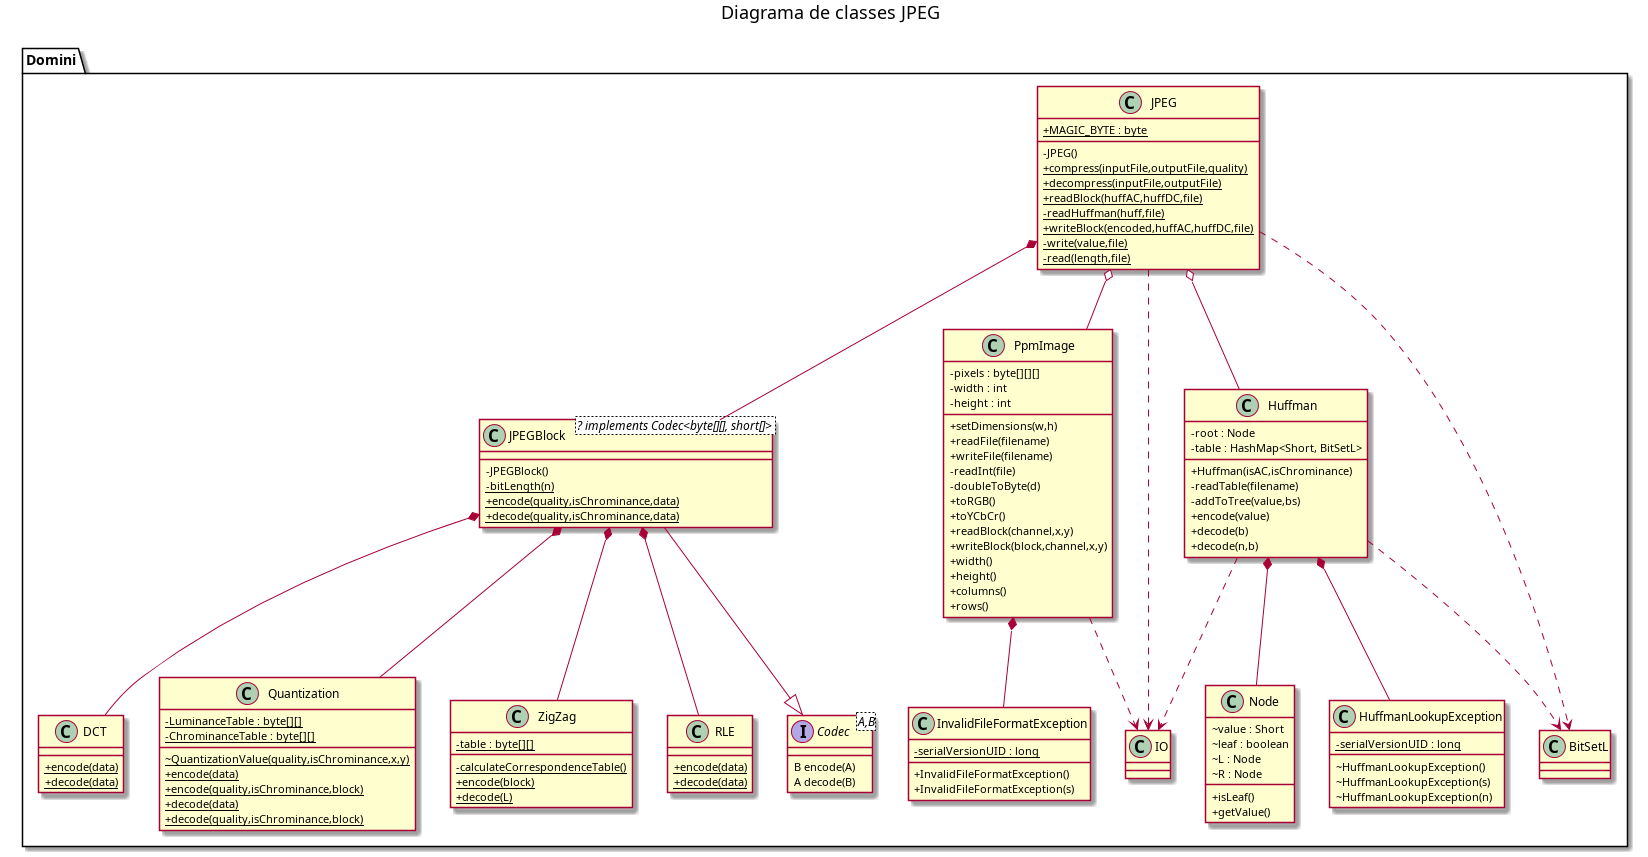

The diagram above was rendered by PlantUML. Its source (embedded in the PNG):
@startuml

skinparam classAttributeIconSize 0

title Diagrama de classes JPEG

package Domini {
    class JPEG {
        {static}+MAGIC_BYTE : byte
        - JPEG()
        {static}+compress(inputFile,outputFile,quality)
        {static}+decompress(inputFile,outputFile)
        {static}+readBlock(huffAC,huffDC,file)
        {static}-readHuffman(huff,file)
        {static}+writeBlock(encoded,huffAC,huffDC,file)
        {static}-write(value,file)
        {static}-read(length,file)
    }
    class JPEGBlock as "JPEGBlock <? implements Codec<byte[][], short[]> >" {
        -JPEGBlock()
        {static}-bitLength(n)
        {static}+encode(quality,isChrominance,data)
        {static}+decode(quality,isChrominance,data)
    }
    class DCT {
        {static}+encode(data)
        {static}+decode(data)
    }
    class Quantization {
        {static}-LuminanceTable : byte[][]
        {static}-ChrominanceTable : byte[][]
        {static}~QuantizationValue(quality,isChrominance,x,y)
        {static}+encode(data)
        {static}+encode(quality,isChrominance,block)
        {static}+decode(data)
        {static}+decode(quality,isChrominance,block)
    }
    class ZigZag {
        {static}-table : byte[][]
        {static}-calculateCorrespondenceTable()
        {static}+encode(block)
        {static}+decode(L)
    }
    class RLE {
        {static}+encode(data)
        {static}+decode(data)
    }
    class PpmImage {
        -pixels : byte[][][]
        -width : int
        -height : int
        +setDimensions(w,h)
        +readFile(filename)
        +writeFile(filename)
        -readInt(file)
        -doubleToByte(d)
        +toRGB()
        +toYCbCr()
        +readBlock(channel,x,y)
        +writeBlock(block,channel,x,y)
        +width()
        +height()
        +columns()
        +rows()
    }
    class InvalidFileFormatException {
        {static}-serialVersionUID : long
        +InvalidFileFormatException()
        +InvalidFileFormatException(s)
    }
    class Huffman {
        - root : Node
        - table : HashMap<Short, BitSetL>
        +Huffman(isAC,isChrominance)
        -readTable(filename)
        -addToTree(value,bs)
        +encode(value)
        +decode(b)
        +decode(n,b)
    }
    class Node {
        ~ value : Short
        ~ leaf : boolean
        ~ L : Node
        ~ R : Node
        +isLeaf()
        +getValue()
    }
    class HuffmanLookupException {
        {static} -serialVersionUID : long
        ~ HuffmanLookupException()
        ~ HuffmanLookupException(s)
        ~ HuffmanLookupException(n)
    }

    class IO {
    }
    interface Codec<A,B> {
        B encode(A)
        A decode(B)
    }

    JPEG *-- JPEGBlock
    JPEG o-- PpmImage
    JPEG o-- Huffman

    JPEG ..> IO
    PpmImage ..> IO
    Huffman ..> IO

    JPEG ..> BitSetL
    Huffman ..> BitSetL

    JPEGBlock *-- DCT
    JPEGBlock *-- Quantization
    JPEGBlock *-- ZigZag
    JPEGBlock *-- RLE
    JPEGBlock --|> Codec

    PpmImage *-- InvalidFileFormatException
    Huffman *-- Node
    Huffman *-- HuffmanLookupException

}

@enduml